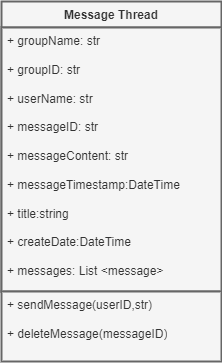

The diagram above was exported from draw.io. Its source (the exported page's mxGraphModel, read from the mxfile embedded in the PNG):
<mxGraphModel dx="599" dy="525" grid="1" gridSize="10" guides="1" tooltips="1" connect="1" arrows="1" fold="1" page="1" pageScale="1" pageWidth="850" pageHeight="1100" math="0" shadow="0">
  <root>
    <mxCell id="0" />
    <mxCell id="1" parent="0" />
    <mxCell id="m_SX3JOlkkO50p4R6vR2-72" value="Message Thread&lt;div&gt;&lt;br&gt;&lt;/div&gt;" style="swimlane;fontStyle=1;align=center;verticalAlign=top;childLayout=stackLayout;horizontal=1;startSize=26;horizontalStack=0;resizeParent=1;resizeParentMax=0;resizeLast=0;collapsible=1;marginBottom=0;whiteSpace=wrap;html=1;strokeWidth=2;fillColor=#f5f5f5;fontColor=#333333;strokeColor=#666666;" parent="1" vertex="1">
      <mxGeometry x="315" y="220" width="220" height="290" as="geometry" />
    </mxCell>
    <mxCell id="m_SX3JOlkkO50p4R6vR2-73" value="+ groupName: str&lt;div&gt;&lt;br&gt;&lt;div&gt;+ groupID: str&lt;br&gt;&lt;/div&gt;&lt;div&gt;&lt;br&gt;&lt;/div&gt;&lt;div&gt;+ userName: str&lt;br&gt;&lt;/div&gt;&lt;div&gt;&lt;br&gt;&lt;/div&gt;&lt;div&gt;+ messageID: str&lt;br&gt;&lt;/div&gt;&lt;div&gt;&lt;br&gt;&lt;/div&gt;&lt;div&gt;+ messageContent: str&lt;br&gt;&lt;/div&gt;&lt;div&gt;&lt;br&gt;&lt;/div&gt;&lt;div&gt;+ messageTimestamp:DateTime&lt;br&gt;&lt;/div&gt;&lt;div&gt;&lt;br&gt;&lt;/div&gt;&lt;div&gt;+ title:string&lt;br&gt;&lt;/div&gt;&lt;div&gt;&lt;br&gt;&lt;/div&gt;&lt;div&gt;+ createDate:DateTime&lt;br&gt;&lt;/div&gt;&lt;div&gt;&lt;br&gt;&lt;/div&gt;&lt;div&gt;+ messages: List &amp;lt;message&amp;gt;&lt;br&gt;&lt;/div&gt;&lt;div&gt;&lt;br&gt;&lt;/div&gt;&lt;div&gt;+ members: List &amp;lt;members&amp;gt;&lt;br&gt;&lt;/div&gt;&lt;div&gt;&lt;br&gt;&lt;/div&gt;&lt;div&gt;&lt;br&gt;&lt;/div&gt;&lt;/div&gt;" style="text;align=left;verticalAlign=top;spacingLeft=4;spacingRight=4;overflow=hidden;rotatable=0;points=[[0,0.5],[1,0.5]];portConstraint=eastwest;whiteSpace=wrap;html=1;strokeWidth=2;fillColor=#f5f5f5;fontColor=#333333;strokeColor=#666666;" parent="m_SX3JOlkkO50p4R6vR2-72" vertex="1">
      <mxGeometry y="26" width="220" height="264" as="geometry" />
    </mxCell>
    <mxCell id="m_SX3JOlkkO50p4R6vR2-74" value="+ sendMessage(userID,str)&lt;div&gt;&lt;br&gt;&lt;/div&gt;&lt;div&gt;+ deleteMessage(messageID)&lt;br&gt;&lt;/div&gt;" style="text;align=left;verticalAlign=top;spacingLeft=4;spacingRight=4;overflow=hidden;rotatable=0;points=[[0,0.5],[1,0.5]];portConstraint=eastwest;whiteSpace=wrap;html=1;strokeWidth=2;fillColor=#f5f5f5;fontColor=#333333;strokeColor=#666666;" parent="1" vertex="1">
      <mxGeometry x="315" y="510" width="220" height="70" as="geometry" />
    </mxCell>
  </root>
</mxGraphModel>